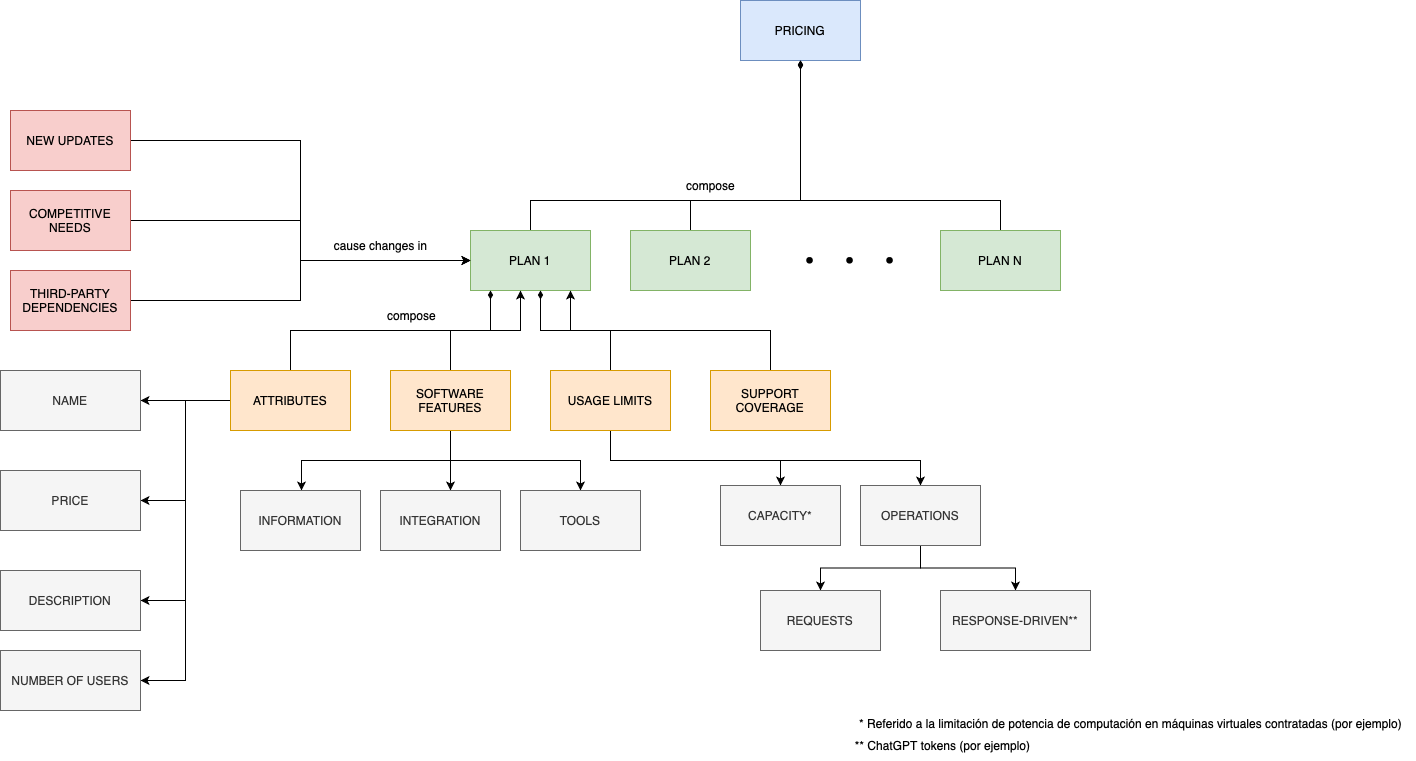

The diagram above was exported from draw.io. Its source (the exported page's mxGraphModel, read from the mxfile embedded in the PNG):
<mxGraphModel dx="735" dy="915" grid="1" gridSize="10" guides="1" tooltips="1" connect="1" arrows="1" fold="1" page="1" pageScale="1" pageWidth="827" pageHeight="1169" math="0" shadow="0">
  <root>
    <mxCell id="0" />
    <mxCell id="1" parent="0" />
    <mxCell id="D-u51kF_yjJWI2Hwngov-1" value="PRICING" style="rounded=0;whiteSpace=wrap;html=1;fillColor=#dae8fc;strokeColor=#6c8ebf;" vertex="1" parent="1">
      <mxGeometry x="1570" y="100" width="120" height="60" as="geometry" />
    </mxCell>
    <mxCell id="D-u51kF_yjJWI2Hwngov-4" style="edgeStyle=orthogonalEdgeStyle;rounded=0;orthogonalLoop=1;jettySize=auto;html=1;exitX=0.5;exitY=0;exitDx=0;exitDy=0;endArrow=diamondThin;endFill=1;" edge="1" parent="1" source="D-u51kF_yjJWI2Hwngov-2" target="D-u51kF_yjJWI2Hwngov-1">
      <mxGeometry relative="1" as="geometry">
        <Array as="points">
          <mxPoint x="1360" y="300" />
          <mxPoint x="1630" y="300" />
        </Array>
      </mxGeometry>
    </mxCell>
    <mxCell id="D-u51kF_yjJWI2Hwngov-2" value="PLAN 1" style="rounded=0;whiteSpace=wrap;html=1;fillColor=#d5e8d4;strokeColor=#82b366;" vertex="1" parent="1">
      <mxGeometry x="1300" y="330" width="120" height="60" as="geometry" />
    </mxCell>
    <mxCell id="D-u51kF_yjJWI2Hwngov-6" style="edgeStyle=orthogonalEdgeStyle;rounded=0;orthogonalLoop=1;jettySize=auto;html=1;exitX=0.5;exitY=0;exitDx=0;exitDy=0;endArrow=diamondThin;endFill=1;" edge="1" parent="1" source="D-u51kF_yjJWI2Hwngov-5" target="D-u51kF_yjJWI2Hwngov-1">
      <mxGeometry relative="1" as="geometry">
        <Array as="points">
          <mxPoint x="1520" y="300" />
          <mxPoint x="1630" y="300" />
        </Array>
      </mxGeometry>
    </mxCell>
    <mxCell id="D-u51kF_yjJWI2Hwngov-5" value="PLAN 2" style="rounded=0;whiteSpace=wrap;html=1;fillColor=#d5e8d4;strokeColor=#82b366;" vertex="1" parent="1">
      <mxGeometry x="1460" y="330" width="120" height="60" as="geometry" />
    </mxCell>
    <mxCell id="D-u51kF_yjJWI2Hwngov-8" style="edgeStyle=orthogonalEdgeStyle;rounded=0;orthogonalLoop=1;jettySize=auto;html=1;exitX=0.5;exitY=0;exitDx=0;exitDy=0;endArrow=diamondThin;endFill=1;" edge="1" parent="1" source="D-u51kF_yjJWI2Hwngov-7" target="D-u51kF_yjJWI2Hwngov-1">
      <mxGeometry relative="1" as="geometry">
        <Array as="points">
          <mxPoint x="1830" y="300" />
          <mxPoint x="1630" y="300" />
        </Array>
      </mxGeometry>
    </mxCell>
    <mxCell id="D-u51kF_yjJWI2Hwngov-7" value="PLAN N" style="rounded=0;whiteSpace=wrap;html=1;fillColor=#d5e8d4;strokeColor=#82b366;" vertex="1" parent="1">
      <mxGeometry x="1770" y="330" width="120" height="60" as="geometry" />
    </mxCell>
    <mxCell id="D-u51kF_yjJWI2Hwngov-9" value="&lt;font style=&quot;font-size: 48px;&quot;&gt;&lt;font&gt;· &amp;nbsp;&lt;/font&gt;&lt;span style=&quot;white-space: pre;&quot;&gt;·  &lt;span style=&quot;white-space: pre;&quot;&gt;·&lt;/span&gt;&lt;/span&gt;&lt;br&gt;&lt;/font&gt;&lt;span style=&quot;white-space: pre;&quot;&gt;&lt;/span&gt;" style="text;html=1;align=center;verticalAlign=middle;resizable=0;points=[];autosize=1;strokeColor=none;fillColor=none;" vertex="1" parent="1">
      <mxGeometry x="1620" y="325" width="120" height="70" as="geometry" />
    </mxCell>
    <mxCell id="D-u51kF_yjJWI2Hwngov-21" style="edgeStyle=orthogonalEdgeStyle;rounded=0;orthogonalLoop=1;jettySize=auto;html=1;exitX=0;exitY=0.5;exitDx=0;exitDy=0;entryX=1;entryY=0.5;entryDx=0;entryDy=0;" edge="1" parent="1" source="D-u51kF_yjJWI2Hwngov-11" target="D-u51kF_yjJWI2Hwngov-18">
      <mxGeometry relative="1" as="geometry" />
    </mxCell>
    <mxCell id="D-u51kF_yjJWI2Hwngov-22" style="edgeStyle=orthogonalEdgeStyle;rounded=0;orthogonalLoop=1;jettySize=auto;html=1;exitX=0;exitY=0.5;exitDx=0;exitDy=0;entryX=1;entryY=0.5;entryDx=0;entryDy=0;" edge="1" parent="1" source="D-u51kF_yjJWI2Hwngov-11" target="D-u51kF_yjJWI2Hwngov-19">
      <mxGeometry relative="1" as="geometry" />
    </mxCell>
    <mxCell id="D-u51kF_yjJWI2Hwngov-23" style="edgeStyle=orthogonalEdgeStyle;rounded=0;orthogonalLoop=1;jettySize=auto;html=1;exitX=0;exitY=0.5;exitDx=0;exitDy=0;entryX=1;entryY=0.5;entryDx=0;entryDy=0;" edge="1" parent="1" source="D-u51kF_yjJWI2Hwngov-11" target="D-u51kF_yjJWI2Hwngov-20">
      <mxGeometry relative="1" as="geometry" />
    </mxCell>
    <mxCell id="D-u51kF_yjJWI2Hwngov-27" style="edgeStyle=orthogonalEdgeStyle;rounded=0;orthogonalLoop=1;jettySize=auto;html=1;exitX=0.5;exitY=0;exitDx=0;exitDy=0;endArrow=diamondThin;endFill=1;" edge="1" parent="1" source="D-u51kF_yjJWI2Hwngov-11" target="D-u51kF_yjJWI2Hwngov-2">
      <mxGeometry relative="1" as="geometry">
        <Array as="points">
          <mxPoint x="1120" y="430" />
          <mxPoint x="1320" y="430" />
        </Array>
      </mxGeometry>
    </mxCell>
    <mxCell id="D-u51kF_yjJWI2Hwngov-49" style="edgeStyle=orthogonalEdgeStyle;rounded=0;orthogonalLoop=1;jettySize=auto;html=1;exitX=0;exitY=0.5;exitDx=0;exitDy=0;entryX=1;entryY=0.5;entryDx=0;entryDy=0;" edge="1" parent="1" source="D-u51kF_yjJWI2Hwngov-11" target="D-u51kF_yjJWI2Hwngov-48">
      <mxGeometry relative="1" as="geometry" />
    </mxCell>
    <mxCell id="D-u51kF_yjJWI2Hwngov-11" value="ATTRIBUTES" style="rounded=0;whiteSpace=wrap;html=1;fillColor=#ffe6cc;strokeColor=#d79b00;" vertex="1" parent="1">
      <mxGeometry x="1060" y="470" width="120" height="60" as="geometry" />
    </mxCell>
    <mxCell id="D-u51kF_yjJWI2Hwngov-26" style="edgeStyle=orthogonalEdgeStyle;rounded=0;orthogonalLoop=1;jettySize=auto;html=1;exitX=0.5;exitY=0;exitDx=0;exitDy=0;" edge="1" parent="1" source="D-u51kF_yjJWI2Hwngov-12" target="D-u51kF_yjJWI2Hwngov-2">
      <mxGeometry relative="1" as="geometry">
        <Array as="points">
          <mxPoint x="1280" y="430" />
          <mxPoint x="1350" y="430" />
        </Array>
      </mxGeometry>
    </mxCell>
    <mxCell id="D-u51kF_yjJWI2Hwngov-50" style="edgeStyle=orthogonalEdgeStyle;rounded=0;orthogonalLoop=1;jettySize=auto;html=1;exitX=0.5;exitY=1;exitDx=0;exitDy=0;" edge="1" parent="1" source="D-u51kF_yjJWI2Hwngov-12" target="D-u51kF_yjJWI2Hwngov-51">
      <mxGeometry relative="1" as="geometry">
        <mxPoint x="1130" y="590" as="targetPoint" />
        <Array as="points">
          <mxPoint x="1280" y="560" />
          <mxPoint x="1131" y="560" />
        </Array>
      </mxGeometry>
    </mxCell>
    <mxCell id="D-u51kF_yjJWI2Hwngov-53" style="edgeStyle=orthogonalEdgeStyle;rounded=0;orthogonalLoop=1;jettySize=auto;html=1;exitX=0.5;exitY=1;exitDx=0;exitDy=0;" edge="1" parent="1" source="D-u51kF_yjJWI2Hwngov-12" target="D-u51kF_yjJWI2Hwngov-52">
      <mxGeometry relative="1" as="geometry">
        <Array as="points">
          <mxPoint x="1280" y="570" />
          <mxPoint x="1280" y="570" />
        </Array>
      </mxGeometry>
    </mxCell>
    <mxCell id="D-u51kF_yjJWI2Hwngov-55" style="edgeStyle=orthogonalEdgeStyle;rounded=0;orthogonalLoop=1;jettySize=auto;html=1;exitX=0.5;exitY=1;exitDx=0;exitDy=0;entryX=0.5;entryY=0;entryDx=0;entryDy=0;" edge="1" parent="1" source="D-u51kF_yjJWI2Hwngov-12" target="D-u51kF_yjJWI2Hwngov-54">
      <mxGeometry relative="1" as="geometry" />
    </mxCell>
    <mxCell id="D-u51kF_yjJWI2Hwngov-12" value="SOFTWARE&lt;br&gt;FEATURES" style="rounded=0;whiteSpace=wrap;html=1;fillColor=#ffe6cc;strokeColor=#d79b00;" vertex="1" parent="1">
      <mxGeometry x="1220" y="470" width="120" height="60" as="geometry" />
    </mxCell>
    <mxCell id="D-u51kF_yjJWI2Hwngov-28" style="edgeStyle=orthogonalEdgeStyle;rounded=0;orthogonalLoop=1;jettySize=auto;html=1;exitX=0.5;exitY=0;exitDx=0;exitDy=0;endArrow=diamondThin;endFill=1;" edge="1" parent="1" source="D-u51kF_yjJWI2Hwngov-13" target="D-u51kF_yjJWI2Hwngov-2">
      <mxGeometry relative="1" as="geometry">
        <Array as="points">
          <mxPoint x="1440" y="430" />
          <mxPoint x="1370" y="430" />
        </Array>
      </mxGeometry>
    </mxCell>
    <mxCell id="D-u51kF_yjJWI2Hwngov-38" style="edgeStyle=orthogonalEdgeStyle;rounded=0;orthogonalLoop=1;jettySize=auto;html=1;exitX=0.5;exitY=1;exitDx=0;exitDy=0;entryX=0.5;entryY=0;entryDx=0;entryDy=0;" edge="1" parent="1" source="D-u51kF_yjJWI2Hwngov-13" target="D-u51kF_yjJWI2Hwngov-39">
      <mxGeometry relative="1" as="geometry">
        <mxPoint x="1330" y="590" as="targetPoint" />
        <Array as="points">
          <mxPoint x="1440" y="560" />
          <mxPoint x="1610" y="560" />
        </Array>
      </mxGeometry>
    </mxCell>
    <mxCell id="D-u51kF_yjJWI2Hwngov-41" style="edgeStyle=orthogonalEdgeStyle;rounded=0;orthogonalLoop=1;jettySize=auto;html=1;exitX=0.5;exitY=1;exitDx=0;exitDy=0;entryX=0.5;entryY=0;entryDx=0;entryDy=0;" edge="1" parent="1" source="D-u51kF_yjJWI2Hwngov-13" target="D-u51kF_yjJWI2Hwngov-40">
      <mxGeometry relative="1" as="geometry">
        <Array as="points">
          <mxPoint x="1440" y="560" />
          <mxPoint x="1750" y="560" />
        </Array>
      </mxGeometry>
    </mxCell>
    <mxCell id="D-u51kF_yjJWI2Hwngov-13" value="USAGE LIMITS" style="rounded=0;whiteSpace=wrap;html=1;fillColor=#ffe6cc;strokeColor=#d79b00;" vertex="1" parent="1">
      <mxGeometry x="1380" y="470" width="120" height="60" as="geometry" />
    </mxCell>
    <mxCell id="D-u51kF_yjJWI2Hwngov-29" style="edgeStyle=orthogonalEdgeStyle;rounded=0;orthogonalLoop=1;jettySize=auto;html=1;exitX=0.5;exitY=0;exitDx=0;exitDy=0;" edge="1" parent="1" source="D-u51kF_yjJWI2Hwngov-14" target="D-u51kF_yjJWI2Hwngov-2">
      <mxGeometry relative="1" as="geometry">
        <Array as="points">
          <mxPoint x="1600" y="430" />
          <mxPoint x="1400" y="430" />
        </Array>
      </mxGeometry>
    </mxCell>
    <mxCell id="D-u51kF_yjJWI2Hwngov-14" value="SUPPORT&lt;br&gt;COVERAGE" style="rounded=0;whiteSpace=wrap;html=1;fillColor=#ffe6cc;strokeColor=#d79b00;" vertex="1" parent="1">
      <mxGeometry x="1540" y="470" width="120" height="60" as="geometry" />
    </mxCell>
    <mxCell id="D-u51kF_yjJWI2Hwngov-18" value="NAME" style="rounded=0;whiteSpace=wrap;html=1;fillColor=#f5f5f5;fontColor=#333333;strokeColor=#666666;" vertex="1" parent="1">
      <mxGeometry x="830" y="470" width="140" height="60" as="geometry" />
    </mxCell>
    <mxCell id="D-u51kF_yjJWI2Hwngov-19" value="PRICE" style="rounded=0;whiteSpace=wrap;html=1;fillColor=#f5f5f5;fontColor=#333333;strokeColor=#666666;" vertex="1" parent="1">
      <mxGeometry x="830" y="570" width="140" height="60" as="geometry" />
    </mxCell>
    <mxCell id="D-u51kF_yjJWI2Hwngov-20" value="DESCRIPTION" style="rounded=0;whiteSpace=wrap;html=1;fillColor=#f5f5f5;fontColor=#333333;strokeColor=#666666;" vertex="1" parent="1">
      <mxGeometry x="830" y="670" width="140" height="60" as="geometry" />
    </mxCell>
    <mxCell id="D-u51kF_yjJWI2Hwngov-24" value="compose" style="text;html=1;align=center;verticalAlign=middle;resizable=0;points=[];autosize=1;strokeColor=none;fillColor=none;" vertex="1" parent="1">
      <mxGeometry x="1206" y="400" width="70" height="30" as="geometry" />
    </mxCell>
    <mxCell id="D-u51kF_yjJWI2Hwngov-25" value="compose" style="text;html=1;align=center;verticalAlign=middle;resizable=0;points=[];autosize=1;strokeColor=none;fillColor=none;" vertex="1" parent="1">
      <mxGeometry x="1505" y="270" width="70" height="30" as="geometry" />
    </mxCell>
    <mxCell id="D-u51kF_yjJWI2Hwngov-58" style="edgeStyle=orthogonalEdgeStyle;rounded=0;orthogonalLoop=1;jettySize=auto;html=1;exitX=1;exitY=0.5;exitDx=0;exitDy=0;entryX=0;entryY=0.5;entryDx=0;entryDy=0;" edge="1" parent="1" source="D-u51kF_yjJWI2Hwngov-30" target="D-u51kF_yjJWI2Hwngov-2">
      <mxGeometry relative="1" as="geometry">
        <mxPoint x="1250" y="310" as="targetPoint" />
      </mxGeometry>
    </mxCell>
    <mxCell id="D-u51kF_yjJWI2Hwngov-30" value="NEW UPDATES" style="rounded=0;whiteSpace=wrap;html=1;fillColor=#f8cecc;strokeColor=#b85450;" vertex="1" parent="1">
      <mxGeometry x="840" y="210" width="120" height="60" as="geometry" />
    </mxCell>
    <mxCell id="D-u51kF_yjJWI2Hwngov-57" style="edgeStyle=orthogonalEdgeStyle;rounded=0;orthogonalLoop=1;jettySize=auto;html=1;exitX=1;exitY=0.5;exitDx=0;exitDy=0;entryX=0;entryY=0.5;entryDx=0;entryDy=0;" edge="1" parent="1" source="D-u51kF_yjJWI2Hwngov-31" target="D-u51kF_yjJWI2Hwngov-2">
      <mxGeometry relative="1" as="geometry">
        <mxPoint x="1280" y="320" as="targetPoint" />
      </mxGeometry>
    </mxCell>
    <mxCell id="D-u51kF_yjJWI2Hwngov-31" value="COMPETITIVE&lt;br&gt;NEEDS" style="rounded=0;whiteSpace=wrap;html=1;fillColor=#f8cecc;strokeColor=#b85450;" vertex="1" parent="1">
      <mxGeometry x="840" y="290" width="120" height="60" as="geometry" />
    </mxCell>
    <mxCell id="D-u51kF_yjJWI2Hwngov-56" style="edgeStyle=orthogonalEdgeStyle;rounded=0;orthogonalLoop=1;jettySize=auto;html=1;exitX=1;exitY=0.5;exitDx=0;exitDy=0;entryX=0;entryY=0.5;entryDx=0;entryDy=0;" edge="1" parent="1" source="D-u51kF_yjJWI2Hwngov-32" target="D-u51kF_yjJWI2Hwngov-2">
      <mxGeometry relative="1" as="geometry" />
    </mxCell>
    <mxCell id="D-u51kF_yjJWI2Hwngov-32" value="THIRD-PARTY&lt;br&gt;DEPENDENCIES" style="rounded=0;whiteSpace=wrap;html=1;fillColor=#f8cecc;strokeColor=#b85450;" vertex="1" parent="1">
      <mxGeometry x="840" y="370" width="120" height="60" as="geometry" />
    </mxCell>
    <mxCell id="D-u51kF_yjJWI2Hwngov-37" value="cause changes in" style="text;html=1;align=center;verticalAlign=middle;resizable=0;points=[];autosize=1;strokeColor=none;fillColor=none;" vertex="1" parent="1">
      <mxGeometry x="1150" y="330" width="120" height="30" as="geometry" />
    </mxCell>
    <mxCell id="D-u51kF_yjJWI2Hwngov-39" value="CAPACITY*" style="rounded=0;whiteSpace=wrap;html=1;fillColor=#f5f5f5;fontColor=#333333;strokeColor=#666666;" vertex="1" parent="1">
      <mxGeometry x="1550" y="585" width="120" height="60" as="geometry" />
    </mxCell>
    <mxCell id="D-u51kF_yjJWI2Hwngov-46" style="edgeStyle=orthogonalEdgeStyle;rounded=0;orthogonalLoop=1;jettySize=auto;html=1;exitX=0.5;exitY=1;exitDx=0;exitDy=0;entryX=0.5;entryY=0;entryDx=0;entryDy=0;" edge="1" parent="1" source="D-u51kF_yjJWI2Hwngov-40" target="D-u51kF_yjJWI2Hwngov-43">
      <mxGeometry relative="1" as="geometry" />
    </mxCell>
    <mxCell id="D-u51kF_yjJWI2Hwngov-47" style="edgeStyle=orthogonalEdgeStyle;rounded=0;orthogonalLoop=1;jettySize=auto;html=1;exitX=0.5;exitY=1;exitDx=0;exitDy=0;entryX=0.5;entryY=0;entryDx=0;entryDy=0;" edge="1" parent="1" source="D-u51kF_yjJWI2Hwngov-40" target="D-u51kF_yjJWI2Hwngov-44">
      <mxGeometry relative="1" as="geometry" />
    </mxCell>
    <mxCell id="D-u51kF_yjJWI2Hwngov-40" value="OPERATIONS" style="rounded=0;whiteSpace=wrap;html=1;fillColor=#f5f5f5;fontColor=#333333;strokeColor=#666666;" vertex="1" parent="1">
      <mxGeometry x="1690" y="585" width="120" height="60" as="geometry" />
    </mxCell>
    <mxCell id="D-u51kF_yjJWI2Hwngov-42" value="* Referido a la limitación de potencia de computación en máquinas virtuales contratadas (por ejemplo)" style="text;html=1;align=center;verticalAlign=middle;resizable=0;points=[];autosize=1;strokeColor=none;fillColor=none;" vertex="1" parent="1">
      <mxGeometry x="1675" y="808" width="570" height="30" as="geometry" />
    </mxCell>
    <mxCell id="D-u51kF_yjJWI2Hwngov-43" value="REQUESTS" style="rounded=0;whiteSpace=wrap;html=1;fillColor=#f5f5f5;fontColor=#333333;strokeColor=#666666;" vertex="1" parent="1">
      <mxGeometry x="1590" y="690" width="120" height="60" as="geometry" />
    </mxCell>
    <mxCell id="D-u51kF_yjJWI2Hwngov-44" value="RESPONSE-DRIVEN**" style="rounded=0;whiteSpace=wrap;html=1;fillColor=#f5f5f5;fontColor=#333333;strokeColor=#666666;" vertex="1" parent="1">
      <mxGeometry x="1770" y="690" width="150" height="60" as="geometry" />
    </mxCell>
    <mxCell id="D-u51kF_yjJWI2Hwngov-45" value="** ChatGPT tokens (por ejemplo)" style="text;html=1;align=center;verticalAlign=middle;resizable=0;points=[];autosize=1;strokeColor=none;fillColor=none;" vertex="1" parent="1">
      <mxGeometry x="1672" y="830" width="200" height="30" as="geometry" />
    </mxCell>
    <mxCell id="D-u51kF_yjJWI2Hwngov-48" value="NUMBER OF USERS" style="rounded=0;whiteSpace=wrap;html=1;fillColor=#f5f5f5;fontColor=#333333;strokeColor=#666666;" vertex="1" parent="1">
      <mxGeometry x="830" y="750" width="140" height="60" as="geometry" />
    </mxCell>
    <mxCell id="D-u51kF_yjJWI2Hwngov-51" value="INFORMATION" style="rounded=0;whiteSpace=wrap;html=1;fillColor=#f5f5f5;fontColor=#333333;strokeColor=#666666;" vertex="1" parent="1">
      <mxGeometry x="1070" y="590" width="120" height="60" as="geometry" />
    </mxCell>
    <mxCell id="D-u51kF_yjJWI2Hwngov-52" value="INTEGRATION" style="rounded=0;whiteSpace=wrap;html=1;fillColor=#f5f5f5;fontColor=#333333;strokeColor=#666666;" vertex="1" parent="1">
      <mxGeometry x="1210" y="590" width="120" height="60" as="geometry" />
    </mxCell>
    <mxCell id="D-u51kF_yjJWI2Hwngov-54" value="TOOLS" style="rounded=0;whiteSpace=wrap;html=1;fillColor=#f5f5f5;fontColor=#333333;strokeColor=#666666;" vertex="1" parent="1">
      <mxGeometry x="1350" y="590" width="120" height="60" as="geometry" />
    </mxCell>
  </root>
</mxGraphModel>